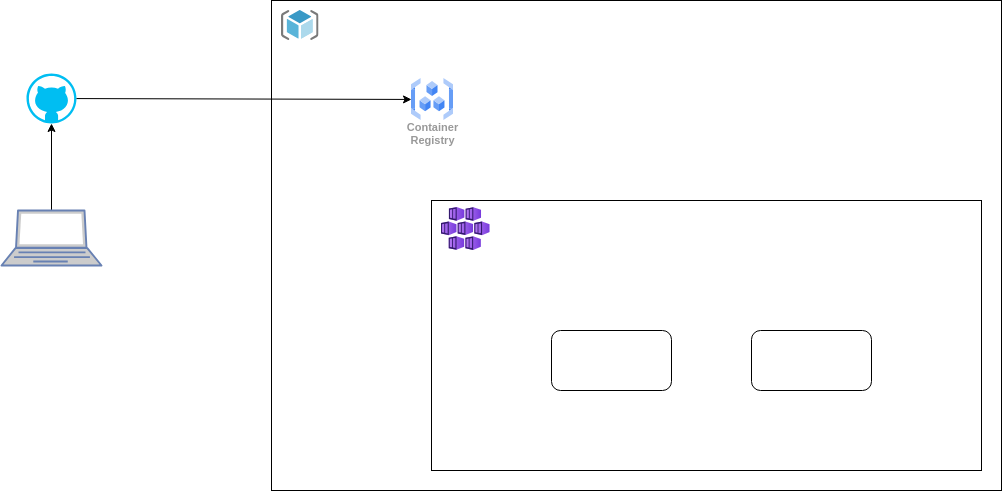

The diagram above was exported from draw.io. Its source (the exported page's mxGraphModel, read from the mxfile embedded in the PNG):
<mxGraphModel dx="1055" dy="661" grid="1" gridSize="10" guides="1" tooltips="1" connect="1" arrows="1" fold="1" page="1" pageScale="1" pageWidth="827" pageHeight="1169" math="0" shadow="0">
  <root>
    <mxCell id="0" />
    <mxCell id="1" parent="0" />
    <mxCell id="2" value="" style="verticalLabelPosition=bottom;html=1;verticalAlign=top;align=center;strokeColor=none;fillColor=#00BEF2;shape=mxgraph.azure.github_code;pointerEvents=1;" vertex="1" parent="1">
      <mxGeometry x="75" y="113" width="50" height="50" as="geometry" />
    </mxCell>
    <mxCell id="7" style="edgeStyle=none;html=1;" edge="1" parent="1" source="3" target="2">
      <mxGeometry relative="1" as="geometry" />
    </mxCell>
    <mxCell id="3" value="" style="fontColor=#0066CC;verticalAlign=top;verticalLabelPosition=bottom;labelPosition=center;align=center;html=1;outlineConnect=0;fillColor=#CCCCCC;strokeColor=#6881B3;gradientColor=none;gradientDirection=north;strokeWidth=2;shape=mxgraph.networks.laptop;" vertex="1" parent="1">
      <mxGeometry x="50" y="250" width="100" height="55" as="geometry" />
    </mxCell>
    <mxCell id="4" value="" style="rounded=0;whiteSpace=wrap;html=1;" vertex="1" parent="1">
      <mxGeometry x="320" y="40" width="730" height="490" as="geometry" />
    </mxCell>
    <mxCell id="5" value="Container&#10;Registry" style="sketch=0;html=1;verticalAlign=top;labelPosition=center;verticalLabelPosition=bottom;align=center;spacingTop=-6;fontSize=11;fontStyle=1;fontColor=#999999;shape=image;aspect=fixed;imageAspect=0;image=data:image/svg+xml,(base64 omitted: 1564 chars);" vertex="1" parent="1">
      <mxGeometry x="460" y="118" width="42" height="42" as="geometry" />
    </mxCell>
    <mxCell id="9" style="edgeStyle=none;html=1;" edge="1" parent="1" source="2" target="5">
      <mxGeometry relative="1" as="geometry" />
    </mxCell>
    <mxCell id="10" value="" style="rounded=0;whiteSpace=wrap;html=1;" vertex="1" parent="1">
      <mxGeometry x="480" y="240" width="550" height="270" as="geometry" />
    </mxCell>
    <mxCell id="11" value="" style="aspect=fixed;html=1;points=[];align=center;image;fontSize=12;image=img/lib/azure2/compute/Kubernetes_Services.svg;" vertex="1" parent="1">
      <mxGeometry x="490" y="247" width="48.73" height="43" as="geometry" />
    </mxCell>
    <mxCell id="12" value="" style="sketch=0;aspect=fixed;html=1;points=[];align=center;image;fontSize=12;image=img/lib/mscae/ResourceGroup.svg;" vertex="1" parent="1">
      <mxGeometry x="330" y="50" width="37.5" height="30" as="geometry" />
    </mxCell>
    <mxCell id="13" value="" style="rounded=1;whiteSpace=wrap;html=1;" vertex="1" parent="1">
      <mxGeometry x="600" y="370" width="120" height="60" as="geometry" />
    </mxCell>
    <mxCell id="14" value="" style="rounded=1;whiteSpace=wrap;html=1;" vertex="1" parent="1">
      <mxGeometry x="800" y="370" width="120" height="60" as="geometry" />
    </mxCell>
  </root>
</mxGraphModel>